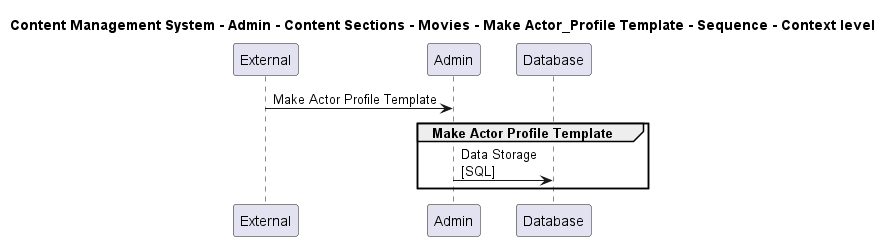

The diagram above was rendered by PlantUML. Its source (embedded in the PNG):
@startuml

title Content Management System - Admin - Content Sections - Movies - Make Actor_Profile Template - Sequence - Context level

participant "External" as C4InterFlow.SoftwareSystems.ExternalSystem
participant "Admin" as ContentManagementSystem.SoftwareSystems.Admin
participant "Database" as ContentManagementSystem.SoftwareSystems.Database

C4InterFlow.SoftwareSystems.ExternalSystem -> ContentManagementSystem.SoftwareSystems.Admin : Make Actor Profile Template
group Make Actor Profile Template
ContentManagementSystem.SoftwareSystems.Admin -> ContentManagementSystem.SoftwareSystems.Database : Data Storage\n[SQL]
end


@enduml